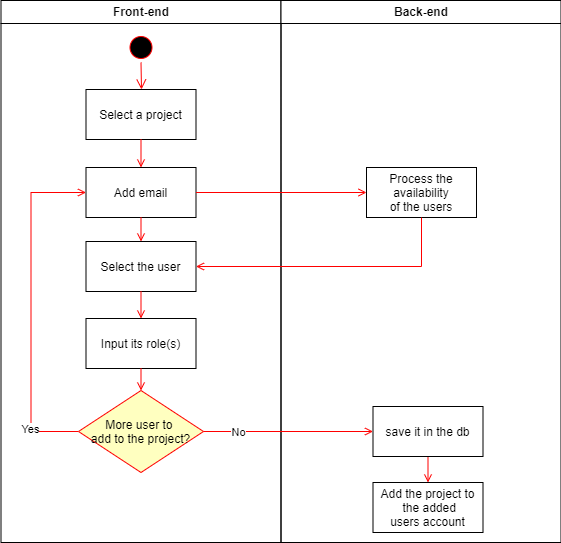

The diagram above was exported from draw.io. Its source (the exported page's mxGraphModel, read from the mxfile embedded in the PNG):
<mxGraphModel dx="1194" dy="618" grid="1" gridSize="10" guides="1" tooltips="1" connect="1" arrows="1" fold="1" page="1" pageScale="1" pageWidth="1169" pageHeight="826" background="none" math="0" shadow="0">
  <root>
    <mxCell id="0" />
    <mxCell id="1" parent="0" />
    <mxCell id="2" value="Front-end" style="swimlane;whiteSpace=wrap" parent="1" vertex="1">
      <mxGeometry x="164.5" y="128" width="280" height="542" as="geometry" />
    </mxCell>
    <mxCell id="5" value="" style="ellipse;shape=startState;fillColor=#000000;strokeColor=#ff0000;" parent="2" vertex="1">
      <mxGeometry x="125" y="32" width="30" height="30" as="geometry" />
    </mxCell>
    <mxCell id="6" value="" style="edgeStyle=elbowEdgeStyle;elbow=horizontal;verticalAlign=bottom;endArrow=open;endSize=8;strokeColor=#FF0000;endFill=1;rounded=0;exitX=0.5;exitY=1;exitDx=0;exitDy=0;entryX=0.5;entryY=0;entryDx=0;entryDy=0;" parent="2" source="5" target="otXOmgO93n07_mlnvwuz-27" edge="1">
      <mxGeometry x="100" y="40" as="geometry">
        <mxPoint x="25.5" y="70" as="targetPoint" />
      </mxGeometry>
    </mxCell>
    <mxCell id="7" value="Add email" style="" parent="2" vertex="1">
      <mxGeometry x="85" y="167" width="110" height="50" as="geometry" />
    </mxCell>
    <mxCell id="8" value="Select the user" style="" parent="2" vertex="1">
      <mxGeometry x="85" y="241" width="110" height="50" as="geometry" />
    </mxCell>
    <mxCell id="9" value="" style="endArrow=open;strokeColor=#FF0000;endFill=1;rounded=0;entryX=0.5;entryY=0;entryDx=0;entryDy=0;exitX=0.5;exitY=1;exitDx=0;exitDy=0;" parent="2" source="7" edge="1" target="8">
      <mxGeometry relative="1" as="geometry">
        <mxPoint x="115.5" y="202" as="targetPoint" />
      </mxGeometry>
    </mxCell>
    <mxCell id="10" value="Input its role(s)" style="" parent="2" vertex="1">
      <mxGeometry x="85" y="318" width="110" height="50" as="geometry" />
    </mxCell>
    <mxCell id="12" value="" style="edgeStyle=elbowEdgeStyle;elbow=horizontal;strokeColor=#FF0000;endArrow=open;endFill=1;rounded=0;exitX=0;exitY=0.5;exitDx=0;exitDy=0;entryX=0;entryY=0.5;entryDx=0;entryDy=0;" parent="2" source="bqc6I7gYJJOeOZuRa6S0-20" target="7" edge="1">
      <mxGeometry width="100" height="100" relative="1" as="geometry">
        <mxPoint x="160" y="290" as="sourcePoint" />
        <mxPoint x="260" y="190" as="targetPoint" />
        <Array as="points">
          <mxPoint x="30" y="250" />
        </Array>
      </mxGeometry>
    </mxCell>
    <mxCell id="bqc6I7gYJJOeOZuRa6S0-21" value="Yes" style="edgeLabel;html=1;align=center;verticalAlign=middle;resizable=0;points=[];" parent="12" vertex="1" connectable="0">
      <mxGeometry x="-0.7004" y="2" relative="1" as="geometry">
        <mxPoint x="1" y="1" as="offset" />
      </mxGeometry>
    </mxCell>
    <mxCell id="bqc6I7gYJJOeOZuRa6S0-20" value="More user to &#10;add to the project?" style="rhombus;fillColor=#ffffc0;strokeColor=#ff0000;" parent="2" vertex="1">
      <mxGeometry x="77.5" y="390" width="125" height="82" as="geometry" />
    </mxCell>
    <mxCell id="bqc6I7gYJJOeOZuRa6S0-23" value="" style="endArrow=open;strokeColor=#FF0000;endFill=1;rounded=0;entryX=0.5;entryY=0;entryDx=0;entryDy=0;exitX=0.5;exitY=1;exitDx=0;exitDy=0;" parent="2" edge="1" target="bqc6I7gYJJOeOZuRa6S0-20" source="10">
      <mxGeometry relative="1" as="geometry">
        <mxPoint x="115.5" y="342" as="sourcePoint" />
        <mxPoint x="116" y="382" as="targetPoint" />
      </mxGeometry>
    </mxCell>
    <mxCell id="otXOmgO93n07_mlnvwuz-23" value="" style="endArrow=open;strokeColor=#FF0000;endFill=1;rounded=0;entryX=0.5;entryY=0;entryDx=0;entryDy=0;exitX=0.5;exitY=1;exitDx=0;exitDy=0;" edge="1" parent="2" source="8" target="10">
      <mxGeometry relative="1" as="geometry">
        <mxPoint x="125" y="246" as="targetPoint" />
        <mxPoint x="125" y="216" as="sourcePoint" />
      </mxGeometry>
    </mxCell>
    <mxCell id="otXOmgO93n07_mlnvwuz-27" value="Select a project" style="" vertex="1" parent="2">
      <mxGeometry x="85" y="89" width="110" height="50" as="geometry" />
    </mxCell>
    <mxCell id="otXOmgO93n07_mlnvwuz-28" value="" style="endArrow=open;strokeColor=#FF0000;endFill=1;rounded=0;entryX=0.5;entryY=0;entryDx=0;entryDy=0;exitX=0.5;exitY=1;exitDx=0;exitDy=0;" edge="1" parent="2" source="otXOmgO93n07_mlnvwuz-27" target="7">
      <mxGeometry relative="1" as="geometry">
        <mxPoint x="150" y="251" as="targetPoint" />
        <mxPoint x="150" y="227" as="sourcePoint" />
      </mxGeometry>
    </mxCell>
    <mxCell id="3" value="Back-end" style="swimlane;whiteSpace=wrap" parent="1" vertex="1">
      <mxGeometry x="444.5" y="128" width="280" height="542" as="geometry" />
    </mxCell>
    <mxCell id="15" value="Process the&#10;availability&#10;of the users" style="" parent="3" vertex="1">
      <mxGeometry x="85.5" y="167" width="110" height="50" as="geometry" />
    </mxCell>
    <mxCell id="XUwqLCYmz7-L_qCIngSW-47" value="" style="endArrow=open;strokeColor=#FF0000;endFill=1;rounded=0;entryX=0.5;entryY=0;entryDx=0;entryDy=0;exitX=0.5;exitY=1;exitDx=0;exitDy=0;" parent="3" source="XUwqLCYmz7-L_qCIngSW-44" target="XUwqLCYmz7-L_qCIngSW-48" edge="1">
      <mxGeometry relative="1" as="geometry">
        <mxPoint x="140.5" y="432" as="sourcePoint" />
        <mxPoint x="141" y="474" as="targetPoint" />
      </mxGeometry>
    </mxCell>
    <mxCell id="XUwqLCYmz7-L_qCIngSW-44" value="save it in the db" style="" parent="3" vertex="1">
      <mxGeometry x="92" y="406" width="110" height="50" as="geometry" />
    </mxCell>
    <mxCell id="XUwqLCYmz7-L_qCIngSW-48" value="Add the project to&#10; the added&#10;users account" style="" parent="3" vertex="1">
      <mxGeometry x="92" y="482" width="110" height="50" as="geometry" />
    </mxCell>
    <mxCell id="17" value="" style="endArrow=open;strokeColor=#FF0000;endFill=1;rounded=0;entryX=1;entryY=0.5;entryDx=0;entryDy=0;exitX=0.5;exitY=1;exitDx=0;exitDy=0;" parent="1" source="15" target="8" edge="1">
      <mxGeometry relative="1" as="geometry">
        <mxPoint x="534.3863636363637" y="348" as="targetPoint" />
        <Array as="points">
          <mxPoint x="585" y="394" />
        </Array>
      </mxGeometry>
    </mxCell>
    <mxCell id="20" value="" style="endArrow=open;strokeColor=#FF0000;endFill=1;rounded=0;entryX=0;entryY=0.5;entryDx=0;entryDy=0;exitX=1;exitY=0.5;exitDx=0;exitDy=0;" parent="1" target="15" edge="1" source="7">
      <mxGeometry relative="1" as="geometry">
        <mxPoint x="334.5" y="262.5" as="sourcePoint" />
        <mxPoint x="464.5" y="262.5" as="targetPoint" />
      </mxGeometry>
    </mxCell>
    <mxCell id="XUwqLCYmz7-L_qCIngSW-43" value="" style="endArrow=open;strokeColor=#FF0000;endFill=1;rounded=0;entryX=0;entryY=0.5;entryDx=0;entryDy=0;exitX=1;exitY=0.5;exitDx=0;exitDy=0;" parent="1" edge="1" target="XUwqLCYmz7-L_qCIngSW-44" source="bqc6I7gYJJOeOZuRa6S0-20">
      <mxGeometry relative="1" as="geometry">
        <mxPoint x="341" y="550.5" as="sourcePoint" />
        <mxPoint x="537" y="551" as="targetPoint" />
      </mxGeometry>
    </mxCell>
    <mxCell id="bqc6I7gYJJOeOZuRa6S0-22" value="No" style="edgeLabel;html=1;align=center;verticalAlign=middle;resizable=0;points=[];" parent="XUwqLCYmz7-L_qCIngSW-43" vertex="1" connectable="0">
      <mxGeometry x="-0.602" relative="1" as="geometry">
        <mxPoint as="offset" />
      </mxGeometry>
    </mxCell>
  </root>
</mxGraphModel>